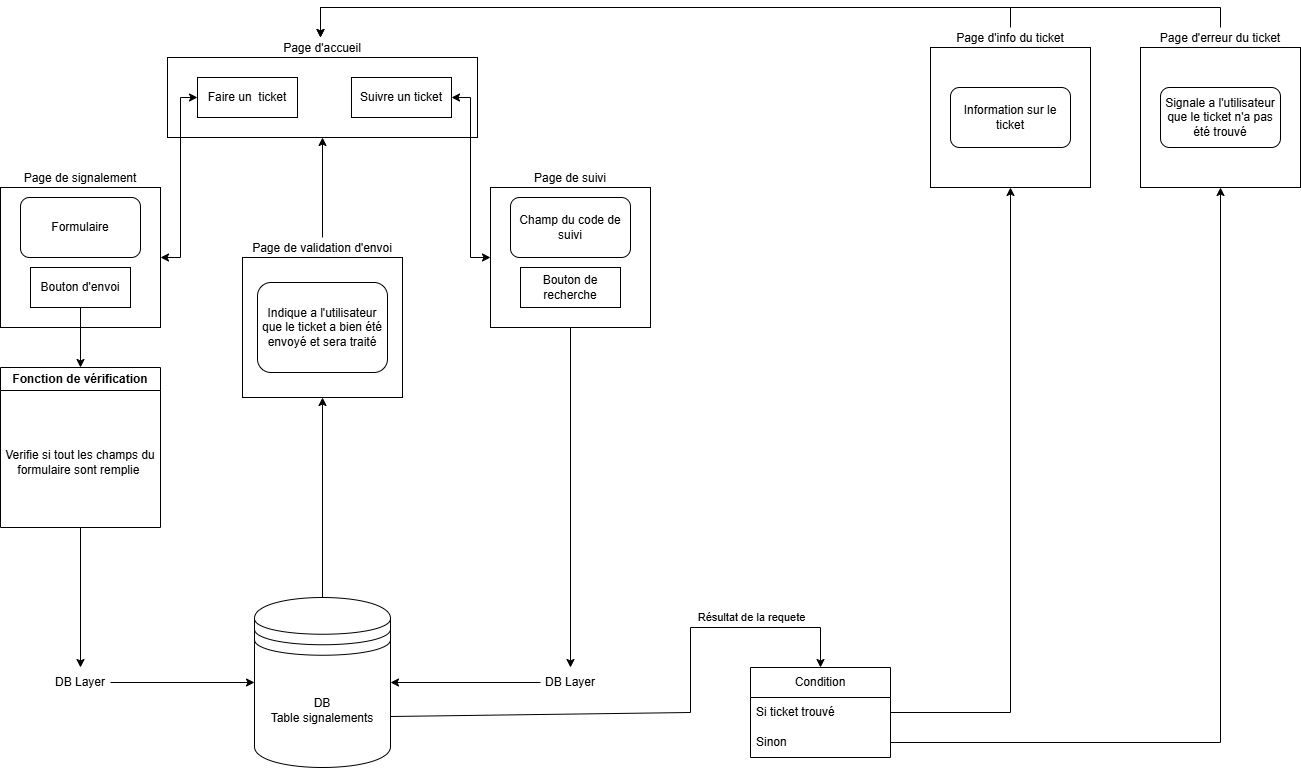

The diagram above was exported from draw.io. Its source (the exported page's mxGraphModel, read from the mxfile embedded in the PNG):
<mxGraphModel dx="1842" dy="1020" grid="1" gridSize="10" guides="1" tooltips="1" connect="1" arrows="1" fold="1" page="1" pageScale="1" pageWidth="827" pageHeight="1169" math="0" shadow="0">
  <root>
    <mxCell id="0" />
    <mxCell id="1" parent="0" />
    <mxCell id="ozKwG0hzlvV9lw82JHJV-61" connectable="0" parent="1" style="group" value="" vertex="1">
      <mxGeometry height="760" width="1300" x="190" y="200" as="geometry" />
    </mxCell>
    <mxCell id="ozKwG0hzlvV9lw82JHJV-4" parent="ozKwG0hzlvV9lw82JHJV-61" style="shape=datastore;whiteSpace=wrap;html=1;" value="DB&lt;div&gt;Table signalements&lt;/div&gt;" vertex="1">
      <mxGeometry height="170" width="136" x="254" y="590" as="geometry" />
    </mxCell>
    <mxCell id="ozKwG0hzlvV9lw82JHJV-13" connectable="0" parent="ozKwG0hzlvV9lw82JHJV-61" style="group" value="" vertex="1">
      <mxGeometry height="80" width="310" x="167" y="50" as="geometry" />
    </mxCell>
    <mxCell id="ozKwG0hzlvV9lw82JHJV-6" parent="ozKwG0hzlvV9lw82JHJV-13" style="rounded=0;whiteSpace=wrap;html=1;labelPosition=center;verticalLabelPosition=top;align=center;verticalAlign=bottom;" value="Page d'accueil" vertex="1">
      <mxGeometry height="80" width="310" as="geometry" />
    </mxCell>
    <mxCell id="ozKwG0hzlvV9lw82JHJV-7" parent="ozKwG0hzlvV9lw82JHJV-13" style="rounded=0;whiteSpace=wrap;html=1;" value="Faire un&amp;nbsp; ticket" vertex="1">
      <mxGeometry height="40" width="100" x="30" y="20" as="geometry" />
    </mxCell>
    <mxCell id="ozKwG0hzlvV9lw82JHJV-8" parent="ozKwG0hzlvV9lw82JHJV-13" style="rounded=0;whiteSpace=wrap;html=1;" value="Suivre un ticket" vertex="1">
      <mxGeometry height="40" width="100" x="184" y="20" as="geometry" />
    </mxCell>
    <mxCell id="ozKwG0hzlvV9lw82JHJV-14" connectable="0" parent="ozKwG0hzlvV9lw82JHJV-61" style="group" value="" vertex="1">
      <mxGeometry height="140" width="160" y="180" as="geometry" />
    </mxCell>
    <mxCell id="ozKwG0hzlvV9lw82JHJV-9" parent="ozKwG0hzlvV9lw82JHJV-14" style="rounded=0;whiteSpace=wrap;html=1;labelPosition=center;verticalLabelPosition=top;align=center;verticalAlign=bottom;" value="Page de signalement" vertex="1">
      <mxGeometry height="140" width="160" as="geometry" />
    </mxCell>
    <mxCell id="ozKwG0hzlvV9lw82JHJV-10" parent="ozKwG0hzlvV9lw82JHJV-14" style="rounded=1;whiteSpace=wrap;html=1;" value="Formulaire" vertex="1">
      <mxGeometry height="60" width="120" x="20" y="10" as="geometry" />
    </mxCell>
    <mxCell id="ozKwG0hzlvV9lw82JHJV-11" parent="ozKwG0hzlvV9lw82JHJV-14" style="rounded=0;whiteSpace=wrap;html=1;" value="Bouton d'envoi" vertex="1">
      <mxGeometry height="40" width="100" x="30" y="80" as="geometry" />
    </mxCell>
    <mxCell id="ozKwG0hzlvV9lw82JHJV-15" parent="ozKwG0hzlvV9lw82JHJV-61" style="swimlane;whiteSpace=wrap;html=1;" value="Fonction de vérification" vertex="1">
      <mxGeometry height="160" width="160" y="360" as="geometry">
        <mxRectangle height="30" width="160" y="360" as="alternateBounds" />
      </mxGeometry>
    </mxCell>
    <mxCell id="ozKwG0hzlvV9lw82JHJV-17" parent="ozKwG0hzlvV9lw82JHJV-15" style="text;html=1;whiteSpace=wrap;strokeColor=none;fillColor=none;align=center;verticalAlign=middle;rounded=0;" value="Verifie si tout les champs du formulaire sont remplie&amp;nbsp;" vertex="1">
      <mxGeometry height="130" width="160" y="30" as="geometry" />
    </mxCell>
    <mxCell id="ozKwG0hzlvV9lw82JHJV-18" connectable="0" parent="ozKwG0hzlvV9lw82JHJV-61" style="group" value="" vertex="1">
      <mxGeometry height="140" width="160" x="242" y="250" as="geometry" />
    </mxCell>
    <mxCell id="ozKwG0hzlvV9lw82JHJV-19" parent="ozKwG0hzlvV9lw82JHJV-18" style="rounded=0;whiteSpace=wrap;html=1;labelPosition=center;verticalLabelPosition=top;align=center;verticalAlign=bottom;" value="Page de validation d'envoi" vertex="1">
      <mxGeometry height="140" width="160" as="geometry" />
    </mxCell>
    <mxCell id="ozKwG0hzlvV9lw82JHJV-20" parent="ozKwG0hzlvV9lw82JHJV-18" style="rounded=1;whiteSpace=wrap;html=1;" value="Indique a l'utilisateur que le ticket a bien été envoyé et sera traité" vertex="1">
      <mxGeometry height="90" width="130" x="15" y="25" as="geometry" />
    </mxCell>
    <mxCell id="ozKwG0hzlvV9lw82JHJV-23" edge="1" parent="ozKwG0hzlvV9lw82JHJV-61" source="ozKwG0hzlvV9lw82JHJV-11" style="endArrow=classic;html=1;rounded=0;exitX=0.5;exitY=1;exitDx=0;exitDy=0;" target="ozKwG0hzlvV9lw82JHJV-15" value="">
      <mxGeometry height="50" relative="1" width="50" as="geometry">
        <mxPoint x="290" y="430" as="sourcePoint" />
        <mxPoint x="340" y="380" as="targetPoint" />
      </mxGeometry>
    </mxCell>
    <mxCell id="ozKwG0hzlvV9lw82JHJV-24" edge="1" parent="ozKwG0hzlvV9lw82JHJV-61" source="ozKwG0hzlvV9lw82JHJV-9" style="endArrow=classic;startArrow=classic;html=1;rounded=0;exitX=1;exitY=0.5;exitDx=0;exitDy=0;entryX=0;entryY=0.5;entryDx=0;entryDy=0;" target="ozKwG0hzlvV9lw82JHJV-7" value="">
      <mxGeometry height="50" relative="1" width="50" as="geometry">
        <Array as="points">
          <mxPoint x="180" y="250" />
          <mxPoint x="180" y="90" />
        </Array>
        <mxPoint x="290" y="430" as="sourcePoint" />
        <mxPoint x="340" y="380" as="targetPoint" />
      </mxGeometry>
    </mxCell>
    <mxCell id="ozKwG0hzlvV9lw82JHJV-25" edge="1" parent="ozKwG0hzlvV9lw82JHJV-61" source="ozKwG0hzlvV9lw82JHJV-17" style="endArrow=classic;html=1;rounded=0;exitX=0.5;exitY=1;exitDx=0;exitDy=0;entryX=0.5;entryY=0;entryDx=0;entryDy=0;" target="ozKwG0hzlvV9lw82JHJV-36" value="">
      <mxGeometry height="50" relative="1" width="50" as="geometry">
        <mxPoint x="290" y="430" as="sourcePoint" />
        <mxPoint x="340" y="380" as="targetPoint" />
      </mxGeometry>
    </mxCell>
    <mxCell id="ozKwG0hzlvV9lw82JHJV-26" edge="1" parent="ozKwG0hzlvV9lw82JHJV-61" source="ozKwG0hzlvV9lw82JHJV-4" style="endArrow=classic;html=1;rounded=0;exitX=0.5;exitY=0;exitDx=0;exitDy=0;entryX=0.5;entryY=1;entryDx=0;entryDy=0;" target="ozKwG0hzlvV9lw82JHJV-19" value="">
      <mxGeometry height="50" relative="1" width="50" as="geometry">
        <mxPoint x="290" y="540" as="sourcePoint" />
        <mxPoint x="340" y="490" as="targetPoint" />
      </mxGeometry>
    </mxCell>
    <mxCell id="ozKwG0hzlvV9lw82JHJV-28" connectable="0" parent="ozKwG0hzlvV9lw82JHJV-61" style="group" value="" vertex="1">
      <mxGeometry height="140" width="160" x="490" y="180" as="geometry" />
    </mxCell>
    <mxCell id="ozKwG0hzlvV9lw82JHJV-29" parent="ozKwG0hzlvV9lw82JHJV-28" style="rounded=0;whiteSpace=wrap;html=1;labelPosition=center;verticalLabelPosition=top;align=center;verticalAlign=bottom;" value="Page de suivi" vertex="1">
      <mxGeometry height="140" width="160" as="geometry" />
    </mxCell>
    <mxCell id="ozKwG0hzlvV9lw82JHJV-30" parent="ozKwG0hzlvV9lw82JHJV-28" style="rounded=1;whiteSpace=wrap;html=1;" value="Champ du code de suivi" vertex="1">
      <mxGeometry height="60" width="120" x="20" y="10" as="geometry" />
    </mxCell>
    <mxCell id="ozKwG0hzlvV9lw82JHJV-31" parent="ozKwG0hzlvV9lw82JHJV-28" style="rounded=0;whiteSpace=wrap;html=1;" value="Bouton de recherche" vertex="1">
      <mxGeometry height="40" width="100" x="30" y="80" as="geometry" />
    </mxCell>
    <mxCell id="ozKwG0hzlvV9lw82JHJV-32" edge="1" parent="ozKwG0hzlvV9lw82JHJV-61" source="ozKwG0hzlvV9lw82JHJV-29" style="endArrow=classic;startArrow=classic;html=1;rounded=0;entryX=1;entryY=0.5;entryDx=0;entryDy=0;exitX=0;exitY=0.5;exitDx=0;exitDy=0;" target="ozKwG0hzlvV9lw82JHJV-8" value="">
      <mxGeometry height="50" relative="1" width="50" as="geometry">
        <Array as="points">
          <mxPoint x="470" y="250" />
          <mxPoint x="470" y="90" />
        </Array>
        <mxPoint x="470" y="250" as="sourcePoint" />
        <mxPoint x="340" y="290" as="targetPoint" />
      </mxGeometry>
    </mxCell>
    <mxCell id="ozKwG0hzlvV9lw82JHJV-36" parent="ozKwG0hzlvV9lw82JHJV-61" style="text;html=1;whiteSpace=wrap;strokeColor=none;fillColor=none;align=center;verticalAlign=middle;rounded=0;" value="DB Layer" vertex="1">
      <mxGeometry height="30" width="60" x="50" y="660" as="geometry" />
    </mxCell>
    <mxCell id="ozKwG0hzlvV9lw82JHJV-37" edge="1" parent="ozKwG0hzlvV9lw82JHJV-61" source="ozKwG0hzlvV9lw82JHJV-36" style="endArrow=classic;html=1;rounded=0;exitX=1;exitY=0.5;exitDx=0;exitDy=0;entryX=0;entryY=0.5;entryDx=0;entryDy=0;" target="ozKwG0hzlvV9lw82JHJV-4" value="">
      <mxGeometry height="50" relative="1" width="50" as="geometry">
        <mxPoint x="110" y="570" as="sourcePoint" />
        <mxPoint x="230" y="680" as="targetPoint" />
      </mxGeometry>
    </mxCell>
    <mxCell id="ozKwG0hzlvV9lw82JHJV-40" edge="1" parent="ozKwG0hzlvV9lw82JHJV-61" style="endArrow=classic;html=1;rounded=0;entryX=0.5;entryY=1;entryDx=0;entryDy=0;" target="ozKwG0hzlvV9lw82JHJV-6" value="">
      <mxGeometry height="50" relative="1" width="50" as="geometry">
        <mxPoint x="322" y="230" as="sourcePoint" />
        <mxPoint x="340" y="290" as="targetPoint" />
      </mxGeometry>
    </mxCell>
    <mxCell id="ozKwG0hzlvV9lw82JHJV-41" edge="1" parent="ozKwG0hzlvV9lw82JHJV-61" source="ozKwG0hzlvV9lw82JHJV-29" style="endArrow=classic;html=1;rounded=0;exitX=0.5;exitY=1;exitDx=0;exitDy=0;entryX=0.5;entryY=0;entryDx=0;entryDy=0;" target="ozKwG0hzlvV9lw82JHJV-42" value="">
      <mxGeometry height="50" relative="1" width="50" as="geometry">
        <mxPoint x="290" y="340" as="sourcePoint" />
        <mxPoint x="570" y="640" as="targetPoint" />
      </mxGeometry>
    </mxCell>
    <mxCell id="ozKwG0hzlvV9lw82JHJV-42" parent="ozKwG0hzlvV9lw82JHJV-61" style="text;html=1;whiteSpace=wrap;strokeColor=none;fillColor=none;align=center;verticalAlign=middle;rounded=0;" value="DB Layer" vertex="1">
      <mxGeometry height="30" width="60" x="540" y="660" as="geometry" />
    </mxCell>
    <mxCell id="ozKwG0hzlvV9lw82JHJV-43" edge="1" parent="ozKwG0hzlvV9lw82JHJV-61" source="ozKwG0hzlvV9lw82JHJV-42" style="endArrow=classic;html=1;rounded=0;exitX=0;exitY=0.5;exitDx=0;exitDy=0;entryX=1;entryY=0.5;entryDx=0;entryDy=0;" target="ozKwG0hzlvV9lw82JHJV-4" value="">
      <mxGeometry height="50" relative="1" width="50" as="geometry">
        <mxPoint x="290" y="440" as="sourcePoint" />
        <mxPoint x="420" y="680" as="targetPoint" />
      </mxGeometry>
    </mxCell>
    <mxCell id="ozKwG0hzlvV9lw82JHJV-44" edge="1" parent="ozKwG0hzlvV9lw82JHJV-61" source="ozKwG0hzlvV9lw82JHJV-4" style="endArrow=classic;html=1;rounded=0;entryX=0.5;entryY=0;entryDx=0;entryDy=0;exitX=1;exitY=0.7;exitDx=0;exitDy=0;" target="ozKwG0hzlvV9lw82JHJV-45" value="">
      <mxGeometry height="50" relative="1" width="50" as="geometry">
        <Array as="points">
          <mxPoint x="690" y="705" />
          <mxPoint x="690" y="620" />
          <mxPoint x="820" y="620" />
        </Array>
        <mxPoint x="420" y="705" as="sourcePoint" />
        <mxPoint x="630" y="750" as="targetPoint" />
      </mxGeometry>
    </mxCell>
    <mxCell id="ozKwG0hzlvV9lw82JHJV-62" connectable="0" parent="ozKwG0hzlvV9lw82JHJV-44" style="edgeLabel;html=1;align=center;verticalAlign=middle;resizable=0;points=[];" value="Résultat de la requete" vertex="1">
      <mxGeometry relative="1" x="-0.6048" as="geometry">
        <mxPoint x="250" y="-98" as="offset" />
      </mxGeometry>
    </mxCell>
    <mxCell id="ozKwG0hzlvV9lw82JHJV-45" parent="ozKwG0hzlvV9lw82JHJV-61" style="swimlane;fontStyle=0;childLayout=stackLayout;horizontal=1;startSize=30;horizontalStack=0;resizeParent=1;resizeParentMax=0;resizeLast=0;collapsible=1;marginBottom=0;whiteSpace=wrap;html=1;" value="Condition" vertex="1">
      <mxGeometry height="90" width="140" x="750" y="660" as="geometry" />
    </mxCell>
    <mxCell id="ozKwG0hzlvV9lw82JHJV-46" parent="ozKwG0hzlvV9lw82JHJV-45" style="text;strokeColor=none;fillColor=none;align=left;verticalAlign=middle;spacingLeft=4;spacingRight=4;overflow=hidden;points=[[0,0.5],[1,0.5]];portConstraint=eastwest;rotatable=0;whiteSpace=wrap;html=1;" value="Si ticket trouvé" vertex="1">
      <mxGeometry height="30" width="140" y="30" as="geometry" />
    </mxCell>
    <mxCell id="ozKwG0hzlvV9lw82JHJV-47" parent="ozKwG0hzlvV9lw82JHJV-45" style="text;strokeColor=none;fillColor=none;align=left;verticalAlign=middle;spacingLeft=4;spacingRight=4;overflow=hidden;points=[[0,0.5],[1,0.5]];portConstraint=eastwest;rotatable=0;whiteSpace=wrap;html=1;" value="Sinon" vertex="1">
      <mxGeometry height="30" width="140" y="60" as="geometry" />
    </mxCell>
    <mxCell id="ozKwG0hzlvV9lw82JHJV-50" connectable="0" parent="ozKwG0hzlvV9lw82JHJV-61" style="group" value="" vertex="1">
      <mxGeometry height="140" width="160" x="930" y="40" as="geometry" />
    </mxCell>
    <mxCell id="ozKwG0hzlvV9lw82JHJV-51" parent="ozKwG0hzlvV9lw82JHJV-50" style="rounded=0;whiteSpace=wrap;html=1;labelPosition=center;verticalLabelPosition=top;align=center;verticalAlign=bottom;" value="Page d'info du ticket" vertex="1">
      <mxGeometry height="140" width="160" as="geometry" />
    </mxCell>
    <mxCell id="ozKwG0hzlvV9lw82JHJV-52" parent="ozKwG0hzlvV9lw82JHJV-50" style="rounded=1;whiteSpace=wrap;html=1;" value="Information sur le ticket" vertex="1">
      <mxGeometry height="60" width="120" x="20" y="40" as="geometry" />
    </mxCell>
    <mxCell id="ozKwG0hzlvV9lw82JHJV-54" connectable="0" parent="ozKwG0hzlvV9lw82JHJV-61" style="group" value="" vertex="1">
      <mxGeometry height="140" width="160" x="1140" y="40" as="geometry" />
    </mxCell>
    <mxCell id="ozKwG0hzlvV9lw82JHJV-55" parent="ozKwG0hzlvV9lw82JHJV-54" style="rounded=0;whiteSpace=wrap;html=1;labelPosition=center;verticalLabelPosition=top;align=center;verticalAlign=bottom;" value="Page d'erreur du ticket" vertex="1">
      <mxGeometry height="140" width="160" as="geometry" />
    </mxCell>
    <mxCell id="ozKwG0hzlvV9lw82JHJV-56" parent="ozKwG0hzlvV9lw82JHJV-54" style="rounded=1;whiteSpace=wrap;html=1;" value="Signale a l'utilisateur que le ticket n'a pas été trouvé" vertex="1">
      <mxGeometry height="60" width="120" x="20" y="40" as="geometry" />
    </mxCell>
    <mxCell id="ozKwG0hzlvV9lw82JHJV-57" edge="1" parent="ozKwG0hzlvV9lw82JHJV-61" source="ozKwG0hzlvV9lw82JHJV-46" style="endArrow=classic;html=1;rounded=0;exitX=1;exitY=0.5;exitDx=0;exitDy=0;entryX=0.5;entryY=1;entryDx=0;entryDy=0;" target="ozKwG0hzlvV9lw82JHJV-51" value="">
      <mxGeometry height="50" relative="1" width="50" as="geometry">
        <Array as="points">
          <mxPoint x="1010" y="705" />
        </Array>
        <mxPoint x="1050" y="660" as="sourcePoint" />
        <mxPoint x="1080" y="300" as="targetPoint" />
      </mxGeometry>
    </mxCell>
    <mxCell id="ozKwG0hzlvV9lw82JHJV-58" edge="1" parent="ozKwG0hzlvV9lw82JHJV-61" source="ozKwG0hzlvV9lw82JHJV-47" style="endArrow=classic;html=1;rounded=0;exitX=1;exitY=0.5;exitDx=0;exitDy=0;entryX=0.5;entryY=1;entryDx=0;entryDy=0;" target="ozKwG0hzlvV9lw82JHJV-55" value="">
      <mxGeometry height="50" relative="1" width="50" as="geometry">
        <Array as="points">
          <mxPoint x="1220" y="735" />
        </Array>
        <mxPoint x="530" y="520" as="sourcePoint" />
        <mxPoint x="580" y="470" as="targetPoint" />
      </mxGeometry>
    </mxCell>
    <mxCell id="ozKwG0hzlvV9lw82JHJV-59" edge="1" parent="ozKwG0hzlvV9lw82JHJV-61" style="endArrow=classic;html=1;rounded=0;" value="">
      <mxGeometry height="50" relative="1" width="50" as="geometry">
        <Array as="points">
          <mxPoint x="1010" />
          <mxPoint x="320" />
        </Array>
        <mxPoint x="1010" y="20" as="sourcePoint" />
        <mxPoint x="320" y="30" as="targetPoint" />
      </mxGeometry>
    </mxCell>
    <mxCell id="ozKwG0hzlvV9lw82JHJV-60" edge="1" parent="ozKwG0hzlvV9lw82JHJV-61" style="endArrow=classic;html=1;rounded=0;" value="">
      <mxGeometry height="50" relative="1" width="50" as="geometry">
        <Array as="points">
          <mxPoint x="1220" />
          <mxPoint x="320" />
        </Array>
        <mxPoint x="1220" y="20" as="sourcePoint" />
        <mxPoint x="320" y="30" as="targetPoint" />
      </mxGeometry>
    </mxCell>
  </root>
</mxGraphModel>